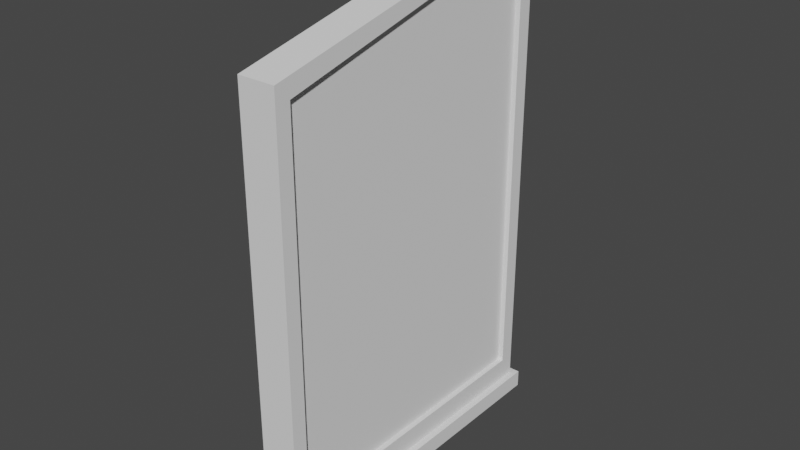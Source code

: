 # Source: tombstone7.blend  (saved by Blender 3.6.11; exported with 4.5.12 LTS)
import bpy
from mathutils import Matrix  # noqa: F401  (used for matrix-valued properties, if any)

bpy.ops.wm.read_factory_settings(use_empty=True)
scene = bpy.context.scene
scene.name = 'Scene'

# ---- collections
col_collection = bpy.data.collections.new('Collection'); scene.collection.children.link(col_collection)

# ---- world
world_world = bpy.data.worlds.new('World'); scene.world = world_world
world_world.use_nodes = True; world_world.node_tree.nodes.clear()
_N = world_world.node_tree.nodes; _L = world_world.node_tree.links
n0 = _N.new('ShaderNodeOutputWorld'); n0.name = 'World Output'; n0.location = (300, 300)
n1 = _N.new('ShaderNodeBackground'); n1.name = 'Background'; n1.location = (10, 300)
n1.inputs[0].default_value = (0.05088, 0.05088, 0.05088, 1.0)
_L.new(n1.outputs[0], n0.inputs[0])
n0.is_active_output = True
world_world.color = (0.05088, 0.05088, 0.05088)
world_world.use_sun_shadow = False
world_world.sun_shadow_jitter_overblur = 0.0

# ---- meshes
me_cube_001 = bpy.data.meshes.new('Cube.001')
me_cube_001.from_pydata([(-0.3198, -2.103, 0.0), (-0.2359, -2.019, 0.217), (-0.3198, 2.103, 0.0), (-0.2359, 2.019, 0.217), (0.3198, -2.103, 0.0), (0.2359, -2.019, 0.217), (0.3198, 2.103, 0.0), (0.2359, 2.019, 0.217), (-0.3198, -2.103, 0.217), (-0.3198, 2.103, 0.217), (0.3198, 2.103, 0.217), (0.3198, -2.103, 0.217), (-0.2359, -2.019, 0.3133), (-0.2359, 2.019, 0.3133), (0.2359, -1.831, 0.5015), (0.2359, 1.831, 0.5015), (-0.2359, -2.019, 5.403), (-0.2359, 2.019, 6.301), (0.2359, -1.831, 5.215), (0.2359, 1.831, 6.112), (0.2359, 2.019, 0.3133), (0.2359, -2.019, 0.3133), (0.2359, 2.019, 6.301), (0.2359, -2.019, 5.403), (0.1697, -1.831, 0.5015), (0.1697, 1.831, 0.5015), (0.1697, -1.831, 5.215), (0.1697, 1.831, 6.112)], [], [(0, 8, 9, 2), (2, 9, 10, 6), (6, 10, 11, 4), (4, 11, 8, 0), (2, 6, 4, 0), (1, 5, 21, 12), (1, 3, 9, 8), (3, 7, 10, 9), (7, 5, 11, 10), (5, 1, 8, 11), (20, 13, 17, 22), (7, 3, 13, 20), (5, 7, 20, 21), (3, 1, 12, 13), (22, 17, 16, 23), (18, 14, 24, 26), (13, 12, 16, 17), (12, 21, 23, 16), (15, 14, 21, 20), (18, 19, 22, 23), (19, 15, 20, 22), (14, 18, 23, 21), (24, 25, 27, 26), (19, 18, 26, 27), (15, 19, 27, 25), (14, 15, 25, 24)])
_uv = me_cube_001.uv_layers.new(name='UVMap')
_uv.uv.foreach_set('vector', [0.375, 0.0, 0.625, 0.0, 0.625, 0.25, 0.375, 0.25, 0.375, 0.25, 0.625, 0.25, 0.625, 0.5, 0.375, 0.5, 0.375, 0.5, 0.625, 0.5, 0.625, 0.75, 0.375, 0.75, 0.375, 0.75, 0.625, 0.75, 0.625, 1.0, 0.375, 1.0, 0.125, 0.5, 0.375, 0.5, 0.375, 0.75, 0.125, 0.75, 0.8422, 0.745, 0.6578, 0.745, 0.6578, 0.745, 0.8422, 0.745, 0.8422, 0.745, 0.8422, 0.505, 0.875, 0.5, 0.875, 0.75, 0.8422, 0.505, 0.6578, 0.505, 0.625, 0.5, 0.875, 0.5, 0.6578, 0.505, 0.6578, 0.745, 0.625, 0.75, 0.625, 0.5, 0.6578, 0.745, 0.8422, 0.745, 0.875, 0.75, 0.625, 0.75, 0.6578, 0.505, 0.8422, 0.505, 0.8422, 0.505, 0.6578, 0.505, 0.6578, 0.505, 0.8422, 0.505, 0.8422, 0.505, 0.6578, 0.505, 0.6578, 0.745, 0.6578, 0.505, 0.6578, 0.505, 0.6578, 0.745, 0.8422, 0.505, 0.8422, 0.745, 0.8422, 0.745, 0.8422, 0.505, 0.6578, 0.505, 0.8422, 0.505, 0.8422, 0.745, 0.6578, 0.745, 0.6578, 0.7338, 0.6578, 0.7338, 0.6578, 0.7338, 0.6578, 0.7338, 0.8422, 0.505, 0.8422, 0.745, 0.8422, 0.745, 0.8422, 0.505, 0.8422, 0.745, 0.6578, 0.745, 0.6578, 0.745, 0.8422, 0.745, 0.6578, 0.5162, 0.6578, 0.7338, 0.6578, 0.745, 0.6578, 0.505, 0.6578, 0.7338, 0.6578, 0.5162, 0.6578, 0.505, 0.6578, 0.745, 0.6578, 0.5162, 0.6578, 0.5162, 0.6578, 0.505, 0.6578, 0.505, 0.6578, 0.7338, 0.6578, 0.7338, 0.6578, 0.745, 0.6578, 0.745, 0.6578, 0.7338, 0.6578, 0.5162, 0.6578, 0.5162, 0.6578, 0.7338, 0.6578, 0.5162, 0.6578, 0.7338, 0.6578, 0.7338, 0.6578, 0.5162, 0.6578, 0.5162, 0.6578, 0.5162, 0.6578, 0.5162, 0.6578, 0.5162, 0.6578, 0.7338, 0.6578, 0.5162, 0.6578, 0.5162, 0.6578, 0.7338])
me_cube_001.update()

# ---- objects
ob_cube = bpy.data.objects.new('Cube', me_cube_001)

# ---- transforms, parenting, visibility, modifiers, constraints
ob_cube.location = (0.0, 0.0, 0.0)

# ---- collection membership
col_collection.objects.link(ob_cube)

# ---- scene / render settings (as saved in the file)
scene.frame_start = 1; scene.frame_end = 250; scene.frame_set(1)
scene.render.engine = 'BLENDER_EEVEE_NEXT'
scene.cycles.sampling_pattern = 'TABULATED_SOBOL'
scene.view_settings.view_transform = 'Filmic'
bpy.context.view_layer.update()

# ---- added for rendering (the .blend has no active camera and no usable light): camera, sun
cam_auto = bpy.data.cameras.new('AutoCamera')
cam_auto.lens = 50.0
cam_auto.sensor_width = 36.0
cam_auto.clip_end = 1000.0
ob_auto_camera = bpy.data.objects.new('AutoCamera', cam_auto)
scene.collection.objects.link(ob_auto_camera)
ob_auto_camera.location = (7.03344, -8.44013, 8.77703)
ob_auto_camera.rotation_euler = (1.09748, -7.21219e-08, 0.694738)
scene.camera = ob_auto_camera
light_auto_sun = bpy.data.lights.new('AutoSun', 'SUN')
light_auto_sun.energy = 3.0
light_auto_sun.angle = 0.0523599
ob_auto_sun = bpy.data.objects.new('AutoSun', light_auto_sun)
scene.collection.objects.link(ob_auto_sun)
ob_auto_sun.rotation_euler = (0.872665, 0.174533, 0.523599)
bpy.context.view_layer.update()
